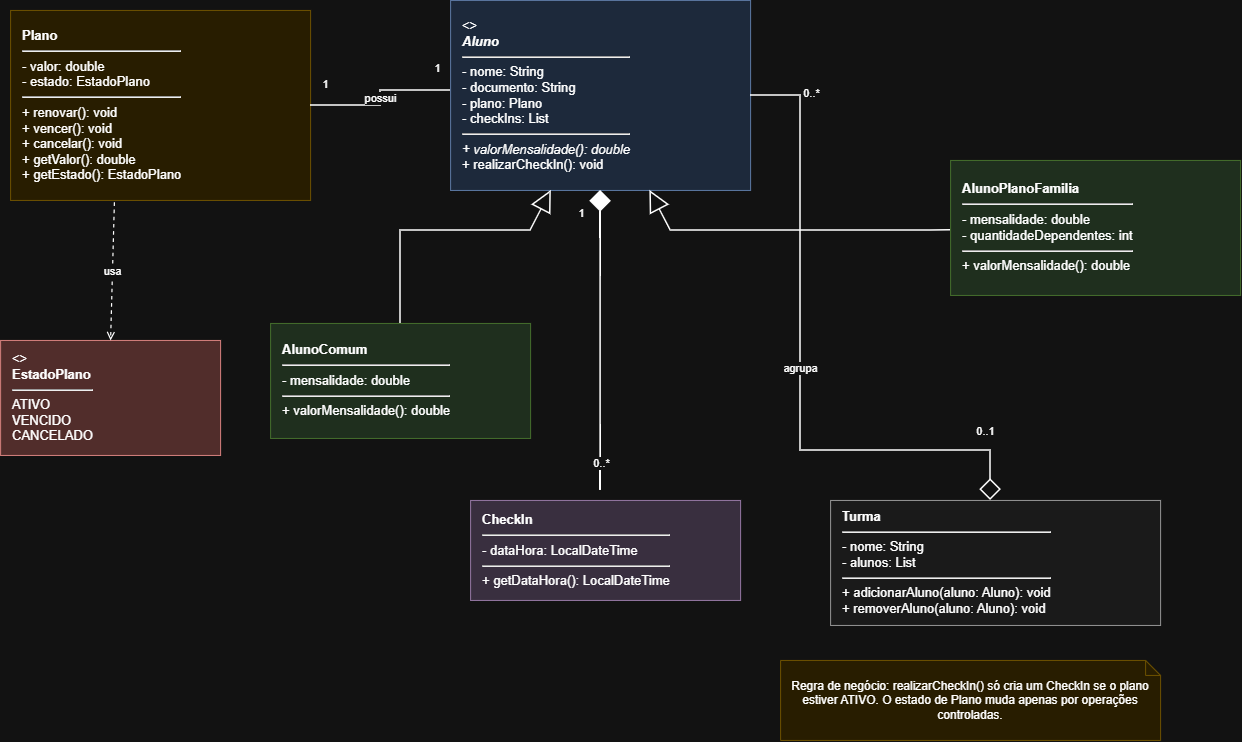

The diagram above was exported from draw.io. Its source (the exported page's mxGraphModel, read from the mxfile embedded in the PNG):
<mxGraphModel dx="1012" dy="587" grid="1" gridSize="10" guides="1" tooltips="1" connect="1" arrows="1" fold="1" page="1" pageScale="1" pageWidth="1400" pageHeight="900" math="0" shadow="0">
  <root>
    <mxCell id="0" />
    <mxCell id="1" parent="0" />
    <mxCell id="aluno" parent="1" style="rounded=0;whiteSpace=wrap;html=1;align=left;verticalAlign=middle;spacingLeft=10;spacingRight=8;fontSize=13;fillColor=#dae8fc;strokeColor=#6c8ebf;" value="&lt;&lt;abstract&gt;&gt;&lt;br&gt;&lt;i&gt;&lt;b&gt;Aluno&lt;/b&gt;&lt;/i&gt;&lt;hr&gt;- nome: String&lt;br&gt;- documento: String&lt;br&gt;- plano: Plano&lt;br&gt;- checkIns: List&lt;CheckIn&gt;&lt;hr&gt;&lt;i&gt;+ valorMensalidade(): double&lt;/i&gt;&lt;br&gt;+ realizarCheckIn(): void" vertex="1">
      <mxGeometry height="190" width="300" x="470" y="70" as="geometry" />
    </mxCell>
    <mxCell id="comum" parent="1" style="rounded=0;whiteSpace=wrap;html=1;align=left;verticalAlign=middle;spacingLeft=10;fontSize=13;fillColor=#d5e8d4;strokeColor=#82b366;" value="&lt;b&gt;AlunoComum&lt;/b&gt;&lt;hr&gt;- mensalidade: double&lt;hr&gt;+ valorMensalidade(): double" vertex="1">
      <mxGeometry height="115" width="260" x="290" y="393" as="geometry" />
    </mxCell>
    <mxCell id="familia" parent="1" style="rounded=0;whiteSpace=wrap;html=1;align=left;verticalAlign=middle;spacingLeft=10;fontSize=13;fillColor=#d5e8d4;strokeColor=#82b366;" value="&lt;b&gt;AlunoPlanoFamilia&lt;/b&gt;&lt;hr&gt;- mensalidade: double&lt;br&gt;- quantidadeDependentes: int&lt;hr&gt;+ valorMensalidade(): double" vertex="1">
      <mxGeometry height="135" width="290" x="970" y="230" as="geometry" />
    </mxCell>
    <mxCell id="plano" parent="1" style="rounded=0;whiteSpace=wrap;html=1;align=left;verticalAlign=middle;spacingLeft=10;fontSize=13;fillColor=#fff2cc;strokeColor=#d6b656;" value="&lt;b&gt;Plano&lt;/b&gt;&lt;hr&gt;- valor: double&lt;br&gt;- estado: EstadoPlano&lt;hr&gt;+ renovar(): void&lt;br&gt;+ vencer(): void&lt;br&gt;+ cancelar(): void&lt;br&gt;+ getValor(): double&lt;br&gt;+ getEstado(): EstadoPlano" vertex="1">
      <mxGeometry height="190" width="300" x="30" y="80" as="geometry" />
    </mxCell>
    <mxCell id="estado" parent="1" style="rounded=0;whiteSpace=wrap;html=1;align=left;verticalAlign=middle;spacingLeft=10;fontSize=13;fillColor=#f8cecc;strokeColor=#b85450;" value="&lt;&lt;enumeration&gt;&gt;&lt;br&gt;&lt;b&gt;EstadoPlano&lt;/b&gt;&lt;hr&gt;ATIVO&lt;br&gt;VENCIDO&lt;br&gt;CANCELADO" vertex="1">
      <mxGeometry height="115" width="220" x="20" y="410" as="geometry" />
    </mxCell>
    <mxCell id="checkin" parent="1" style="rounded=0;whiteSpace=wrap;html=1;align=left;verticalAlign=middle;spacingLeft=10;fontSize=13;fillColor=#e1d5e7;strokeColor=#9673a6;" value="&lt;b&gt;CheckIn&lt;/b&gt;&lt;hr&gt;- dataHora: LocalDateTime&lt;hr&gt;+ getDataHora(): LocalDateTime" vertex="1">
      <mxGeometry height="100" width="270" x="490" y="570" as="geometry" />
    </mxCell>
    <mxCell id="turma" parent="1" style="rounded=0;whiteSpace=wrap;html=1;align=left;verticalAlign=middle;spacingLeft=10;fontSize=13;fillColor=#f5f5f5;strokeColor=#666666;" value="&lt;b&gt;Turma&lt;/b&gt;&lt;hr&gt;- nome: String&lt;br&gt;- alunos: List&lt;Aluno&gt;&lt;hr&gt;+ adicionarAluno(aluno: Aluno): void&lt;br&gt;+ removerAluno(aluno: Aluno): void" vertex="1">
      <mxGeometry height="125" width="330" x="850" y="570" as="geometry" />
    </mxCell>
    <mxCell id="inh1" edge="1" parent="1" source="comum" style="endArrow=block;endFill=0;endSize=18;html=1;rounded=0;strokeWidth=1.5;" target="aluno" value="">
      <mxGeometry relative="1" as="geometry">
        <Array as="points">
          <mxPoint x="420" y="300" />
          <mxPoint x="550" y="300" />
        </Array>
      </mxGeometry>
    </mxCell>
    <mxCell id="inh2" edge="1" parent="1" source="familia" style="endArrow=block;endFill=0;endSize=18;html=1;rounded=0;strokeWidth=1.5;" target="aluno" value="">
      <mxGeometry relative="1" as="geometry">
        <Array as="points">
          <mxPoint x="950" y="300" />
          <mxPoint x="690" y="300" />
        </Array>
      </mxGeometry>
    </mxCell>
    <mxCell id="assoc-plano" edge="1" parent="1" source="aluno" style="edgeStyle=orthogonalEdgeStyle;rounded=0;orthogonalLoop=1;jettySize=auto;html=1;startArrow=none;endArrow=none;strokeWidth=1.5;" target="plano" value="possui">
      <mxGeometry relative="1" as="geometry">
        <Array as="points">
          <mxPoint x="400" y="160" />
        </Array>
      </mxGeometry>
    </mxCell>
    <mxCell id="mult-plano-a" connectable="0" parent="assoc-plano" style="edgeLabel;html=1;align=center;verticalAlign=middle;resizable=0;points=[];" value="1" vertex="1">
      <mxGeometry relative="1" x="-0.82" y="-12" as="geometry">
        <mxPoint y="-10" as="offset" />
      </mxGeometry>
    </mxCell>
    <mxCell id="mult-plano-p" connectable="0" parent="assoc-plano" style="edgeLabel;html=1;align=center;verticalAlign=middle;resizable=0;points=[];" value="1" vertex="1">
      <mxGeometry relative="1" x="0.82" y="-12" as="geometry">
        <mxPoint y="-10" as="offset" />
      </mxGeometry>
    </mxCell>
    <mxCell id="comp-checkin" edge="1" parent="1" source="aluno" style="edgeStyle=orthogonalEdgeStyle;rounded=0;orthogonalLoop=1;jettySize=auto;html=1;startArrow=diamond;startFill=1;startSize=18;endArrow=none;strokeWidth=1.5;" value="">
      <mxGeometry relative="1" as="geometry">
        <Array as="points">
          <mxPoint x="620" y="430" />
        </Array>
        <mxPoint x="620" y="560" as="targetPoint" />
      </mxGeometry>
    </mxCell>
    <mxCell id="mult-checkin-a" connectable="0" parent="comp-checkin" style="edgeLabel;html=1;align=center;verticalAlign=middle;resizable=0;points=[];" value="1" vertex="1">
      <mxGeometry relative="1" x="-0.85" y="-10" as="geometry">
        <mxPoint x="-10" as="offset" />
      </mxGeometry>
    </mxCell>
    <mxCell id="mult-checkin-c" connectable="0" parent="comp-checkin" style="edgeLabel;html=1;align=center;verticalAlign=middle;resizable=0;points=[];" value="0..*" vertex="1">
      <mxGeometry relative="1" x="0.82" y="-10" as="geometry">
        <mxPoint x="10" as="offset" />
      </mxGeometry>
    </mxCell>
    <mxCell id="agg-turma" edge="1" parent="1" source="turma" style="edgeStyle=orthogonalEdgeStyle;rounded=0;orthogonalLoop=1;jettySize=auto;html=1;startArrow=diamond;startFill=0;startSize=18;endArrow=none;strokeWidth=1.5;" target="aluno" value="agrupa">
      <mxGeometry relative="1" as="geometry">
        <Array as="points">
          <mxPoint x="1010" y="520" />
          <mxPoint x="820" y="520" />
        </Array>
      </mxGeometry>
    </mxCell>
    <mxCell id="mult-turma-t" connectable="0" parent="agg-turma" style="edgeLabel;html=1;align=center;verticalAlign=middle;resizable=0;points=[];" value="0..1" vertex="1">
      <mxGeometry relative="1" x="-0.83" y="-10" as="geometry">
        <mxPoint y="-10" as="offset" />
      </mxGeometry>
    </mxCell>
    <mxCell id="mult-turma-a" connectable="0" parent="agg-turma" style="edgeLabel;html=1;align=center;verticalAlign=middle;resizable=0;points=[];" value="0..*" vertex="1">
      <mxGeometry relative="1" x="0.82" y="-10" as="geometry">
        <mxPoint y="-10" as="offset" />
      </mxGeometry>
    </mxCell>
    <mxCell id="dep-estado" edge="1" parent="1" source="plano" style="dashed=1;endArrow=open;endFill=0;html=1;rounded=0;strokeWidth=1.2;entryX=0.5;entryY=0;entryDx=0;entryDy=0;exitX=0.346;exitY=1.01;exitDx=0;exitDy=0;exitPerimeter=0;" target="estado" value="usa">
      <mxGeometry relative="1" as="geometry">
        <mxPoint x="105" y="370" as="targetPoint" />
      </mxGeometry>
    </mxCell>
    <mxCell id="nota" parent="1" style="shape=note;whiteSpace=wrap;html=1;backgroundOutline=1;size=15;fillColor=#fff2cc;strokeColor=#d6b656;fontSize=12;" value="Regra de negócio: realizarCheckIn() só cria um CheckIn se o plano estiver ATIVO. O estado de Plano muda apenas por operações controladas." vertex="1">
      <mxGeometry height="80" width="380" x="800" y="730" as="geometry" />
    </mxCell>
  </root>
</mxGraphModel>